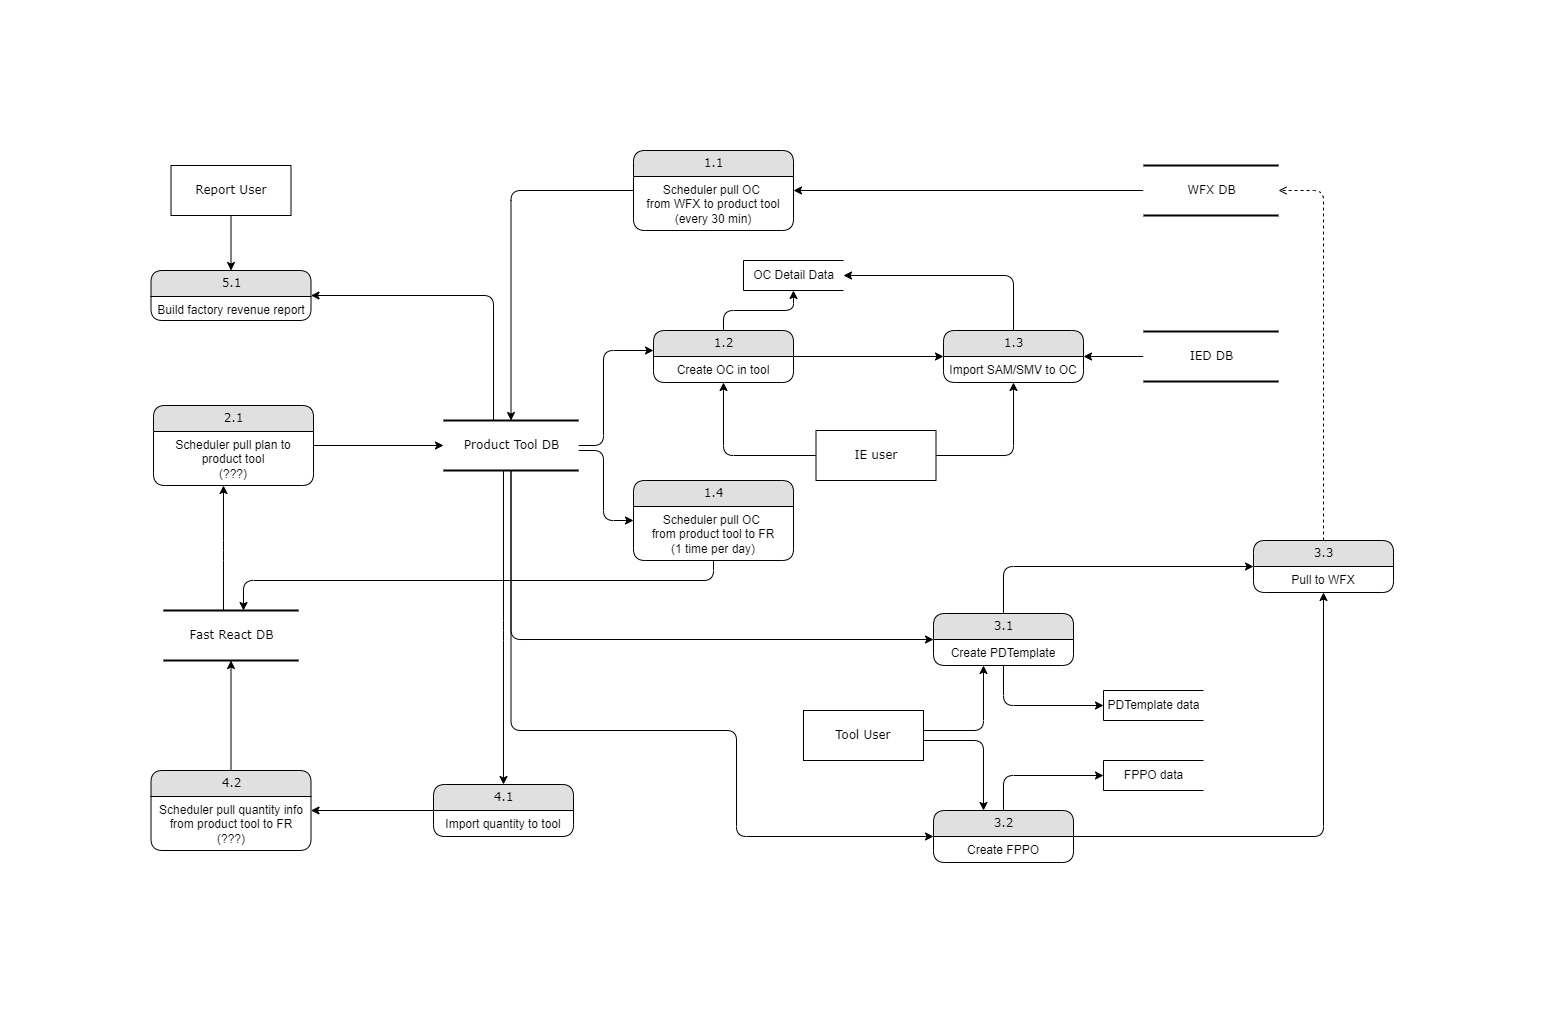

The diagram above was exported from draw.io. Its source (the exported page's mxGraphModel, read from the mxfile embedded in the PNG):
<mxGraphModel dx="2522" dy="1597" grid="1" gridSize="10" guides="1" tooltips="1" connect="1" arrows="1" fold="1" page="1" pageScale="1" pageWidth="1100" pageHeight="850" background="none" math="0" shadow="0">
  <root>
    <mxCell id="0" />
    <mxCell id="1" parent="0" />
    <mxCell id="5YApMIoEnulceuPG5mWW-17" style="edgeStyle=orthogonalEdgeStyle;rounded=1;orthogonalLoop=1;jettySize=auto;html=1;" edge="1" parent="1" source="17472293e6e8944d-4" target="5YApMIoEnulceuPG5mWW-14">
      <mxGeometry relative="1" as="geometry">
        <Array as="points">
          <mxPoint x="160" y="195" />
          <mxPoint x="160" y="100" />
        </Array>
      </mxGeometry>
    </mxCell>
    <mxCell id="5YApMIoEnulceuPG5mWW-40" style="edgeStyle=orthogonalEdgeStyle;rounded=1;orthogonalLoop=1;jettySize=auto;html=1;" edge="1" parent="1" source="17472293e6e8944d-4" target="5YApMIoEnulceuPG5mWW-36">
      <mxGeometry relative="1" as="geometry">
        <Array as="points">
          <mxPoint x="68" y="389" />
        </Array>
      </mxGeometry>
    </mxCell>
    <mxCell id="5YApMIoEnulceuPG5mWW-41" style="edgeStyle=orthogonalEdgeStyle;rounded=1;orthogonalLoop=1;jettySize=auto;html=1;" edge="1" parent="1" source="17472293e6e8944d-4" target="5YApMIoEnulceuPG5mWW-38">
      <mxGeometry relative="1" as="geometry">
        <Array as="points">
          <mxPoint x="68" y="480" />
          <mxPoint x="293" y="480" />
          <mxPoint x="293" y="586" />
        </Array>
      </mxGeometry>
    </mxCell>
    <mxCell id="5YApMIoEnulceuPG5mWW-49" style="edgeStyle=orthogonalEdgeStyle;rounded=1;orthogonalLoop=1;jettySize=auto;html=1;endArrow=classic;endFill=1;" edge="1" parent="1" source="17472293e6e8944d-4" target="5YApMIoEnulceuPG5mWW-47">
      <mxGeometry relative="1" as="geometry">
        <Array as="points">
          <mxPoint x="60" y="380" />
          <mxPoint x="60" y="380" />
        </Array>
      </mxGeometry>
    </mxCell>
    <mxCell id="5YApMIoEnulceuPG5mWW-56" style="edgeStyle=orthogonalEdgeStyle;rounded=1;orthogonalLoop=1;jettySize=auto;html=1;endArrow=classic;endFill=1;" edge="1" parent="1" source="17472293e6e8944d-4" target="5YApMIoEnulceuPG5mWW-27">
      <mxGeometry relative="1" as="geometry">
        <Array as="points">
          <mxPoint x="160" y="200" />
          <mxPoint x="160" y="270" />
        </Array>
      </mxGeometry>
    </mxCell>
    <mxCell id="5YApMIoEnulceuPG5mWW-62" style="edgeStyle=orthogonalEdgeStyle;rounded=1;orthogonalLoop=1;jettySize=auto;html=1;endArrow=classic;endFill=1;" edge="1" parent="1" source="17472293e6e8944d-4" target="5YApMIoEnulceuPG5mWW-54">
      <mxGeometry relative="1" as="geometry">
        <Array as="points">
          <mxPoint x="50" y="45" />
        </Array>
      </mxGeometry>
    </mxCell>
    <mxCell id="17472293e6e8944d-4" value="Product Tool DB" style="html=1;rounded=0;shadow=0;comic=0;labelBackgroundColor=none;strokeWidth=2;fontFamily=Verdana;fontSize=12;align=center;shape=mxgraph.ios7ui.horLines;" parent="1" vertex="1">
      <mxGeometry y="170" width="135" height="50" as="geometry" />
    </mxCell>
    <mxCell id="5YApMIoEnulceuPG5mWW-71" style="edgeStyle=orthogonalEdgeStyle;rounded=1;orthogonalLoop=1;jettySize=auto;html=1;endArrow=classic;endFill=1;" edge="1" parent="1" source="5YApMIoEnulceuPG5mWW-1" target="5YApMIoEnulceuPG5mWW-68">
      <mxGeometry relative="1" as="geometry">
        <Array as="points">
          <mxPoint x="570" y="25" />
        </Array>
      </mxGeometry>
    </mxCell>
    <mxCell id="5YApMIoEnulceuPG5mWW-1" value="1.3" style="swimlane;html=1;fontStyle=0;childLayout=stackLayout;horizontal=1;startSize=26;fillColor=#e0e0e0;horizontalStack=0;resizeParent=1;resizeLast=0;collapsible=1;marginBottom=0;swimlaneFillColor=#ffffff;align=center;rounded=1;shadow=0;comic=0;labelBackgroundColor=none;strokeWidth=1;fontFamily=Verdana;fontSize=12" vertex="1" parent="1">
      <mxGeometry x="500" y="80" width="140" height="52" as="geometry" />
    </mxCell>
    <mxCell id="5YApMIoEnulceuPG5mWW-2" value="Import SAM/SMV to OC" style="text;html=1;strokeColor=none;fillColor=none;spacingLeft=4;spacingRight=4;whiteSpace=wrap;overflow=hidden;rotatable=0;points=[[0,0.5],[1,0.5]];portConstraint=eastwest;align=center;" vertex="1" parent="5YApMIoEnulceuPG5mWW-1">
      <mxGeometry y="26" width="140" height="26" as="geometry" />
    </mxCell>
    <mxCell id="5YApMIoEnulceuPG5mWW-23" style="edgeStyle=orthogonalEdgeStyle;rounded=1;orthogonalLoop=1;jettySize=auto;html=1;" edge="1" parent="1" source="5YApMIoEnulceuPG5mWW-4" target="17472293e6e8944d-4">
      <mxGeometry relative="1" as="geometry" />
    </mxCell>
    <mxCell id="5YApMIoEnulceuPG5mWW-4" value="1.1" style="swimlane;html=1;fontStyle=0;childLayout=stackLayout;horizontal=1;startSize=26;fillColor=#e0e0e0;horizontalStack=0;resizeParent=1;resizeLast=0;collapsible=1;marginBottom=0;swimlaneFillColor=#ffffff;align=center;rounded=1;shadow=0;comic=0;labelBackgroundColor=none;strokeWidth=1;fontFamily=Verdana;fontSize=12" vertex="1" parent="1">
      <mxGeometry x="190" y="-100" width="160" height="80" as="geometry" />
    </mxCell>
    <mxCell id="5YApMIoEnulceuPG5mWW-5" value="Scheduler pull OC &lt;br&gt;from WFX to product tool&lt;br&gt;(every 30 min)" style="text;html=1;strokeColor=none;fillColor=none;spacingLeft=4;spacingRight=4;whiteSpace=wrap;overflow=hidden;rotatable=0;points=[[0,0.5],[1,0.5]];portConstraint=eastwest;align=center;" vertex="1" parent="5YApMIoEnulceuPG5mWW-4">
      <mxGeometry y="26" width="160" height="54" as="geometry" />
    </mxCell>
    <mxCell id="5YApMIoEnulceuPG5mWW-9" style="edgeStyle=orthogonalEdgeStyle;rounded=1;orthogonalLoop=1;jettySize=auto;html=1;" edge="1" parent="1" source="5YApMIoEnulceuPG5mWW-6" target="5YApMIoEnulceuPG5mWW-4">
      <mxGeometry relative="1" as="geometry" />
    </mxCell>
    <mxCell id="5YApMIoEnulceuPG5mWW-6" value="WFX DB" style="html=1;rounded=0;shadow=0;comic=0;labelBackgroundColor=none;strokeWidth=2;fontFamily=Verdana;fontSize=12;align=center;shape=mxgraph.ios7ui.horLines;" vertex="1" parent="1">
      <mxGeometry x="700" y="-85" width="135" height="50" as="geometry" />
    </mxCell>
    <mxCell id="5YApMIoEnulceuPG5mWW-61" style="edgeStyle=orthogonalEdgeStyle;rounded=1;orthogonalLoop=1;jettySize=auto;html=1;endArrow=classic;endFill=1;" edge="1" parent="1" source="5YApMIoEnulceuPG5mWW-12" target="5YApMIoEnulceuPG5mWW-1">
      <mxGeometry relative="1" as="geometry" />
    </mxCell>
    <mxCell id="5YApMIoEnulceuPG5mWW-12" value="IED DB" style="html=1;rounded=0;shadow=0;comic=0;labelBackgroundColor=none;strokeWidth=2;fontFamily=Verdana;fontSize=12;align=center;shape=mxgraph.ios7ui.horLines;" vertex="1" parent="1">
      <mxGeometry x="700" y="81" width="135" height="50" as="geometry" />
    </mxCell>
    <mxCell id="5YApMIoEnulceuPG5mWW-20" style="edgeStyle=orthogonalEdgeStyle;rounded=1;orthogonalLoop=1;jettySize=auto;html=1;" edge="1" parent="1" source="5YApMIoEnulceuPG5mWW-14" target="5YApMIoEnulceuPG5mWW-1">
      <mxGeometry relative="1" as="geometry" />
    </mxCell>
    <mxCell id="5YApMIoEnulceuPG5mWW-70" style="edgeStyle=orthogonalEdgeStyle;rounded=1;orthogonalLoop=1;jettySize=auto;html=1;entryX=0.5;entryY=1;entryDx=0;entryDy=0;endArrow=classic;endFill=1;" edge="1" parent="1" source="5YApMIoEnulceuPG5mWW-14" target="5YApMIoEnulceuPG5mWW-68">
      <mxGeometry relative="1" as="geometry" />
    </mxCell>
    <mxCell id="5YApMIoEnulceuPG5mWW-14" value="1.2" style="swimlane;html=1;fontStyle=0;childLayout=stackLayout;horizontal=1;startSize=26;fillColor=#e0e0e0;horizontalStack=0;resizeParent=1;resizeLast=0;collapsible=1;marginBottom=0;swimlaneFillColor=#ffffff;align=center;rounded=1;shadow=0;comic=0;labelBackgroundColor=none;strokeWidth=1;fontFamily=Verdana;fontSize=12" vertex="1" parent="1">
      <mxGeometry x="210" y="80" width="140" height="52" as="geometry" />
    </mxCell>
    <mxCell id="5YApMIoEnulceuPG5mWW-15" value="Create OC in tool" style="text;html=1;strokeColor=none;fillColor=none;spacingLeft=4;spacingRight=4;whiteSpace=wrap;overflow=hidden;rotatable=0;points=[[0,0.5],[1,0.5]];portConstraint=eastwest;align=center;" vertex="1" parent="5YApMIoEnulceuPG5mWW-14">
      <mxGeometry y="26" width="140" height="26" as="geometry" />
    </mxCell>
    <mxCell id="5YApMIoEnulceuPG5mWW-22" style="edgeStyle=orthogonalEdgeStyle;rounded=1;orthogonalLoop=1;jettySize=auto;html=1;" edge="1" parent="1" source="5YApMIoEnulceuPG5mWW-21" target="5YApMIoEnulceuPG5mWW-14">
      <mxGeometry relative="1" as="geometry" />
    </mxCell>
    <mxCell id="5YApMIoEnulceuPG5mWW-24" style="edgeStyle=orthogonalEdgeStyle;rounded=1;orthogonalLoop=1;jettySize=auto;html=1;" edge="1" parent="1" source="5YApMIoEnulceuPG5mWW-21" target="5YApMIoEnulceuPG5mWW-1">
      <mxGeometry relative="1" as="geometry" />
    </mxCell>
    <mxCell id="5YApMIoEnulceuPG5mWW-21" value="IE user" style="whiteSpace=wrap;html=1;rounded=0;shadow=0;comic=0;labelBackgroundColor=none;strokeWidth=1;fontFamily=Verdana;fontSize=12;align=center;" vertex="1" parent="1">
      <mxGeometry x="372.5" y="180" width="120" height="50" as="geometry" />
    </mxCell>
    <mxCell id="5YApMIoEnulceuPG5mWW-31" style="edgeStyle=orthogonalEdgeStyle;rounded=1;orthogonalLoop=1;jettySize=auto;html=1;" edge="1" parent="1" source="5YApMIoEnulceuPG5mWW-27" target="5YApMIoEnulceuPG5mWW-30">
      <mxGeometry relative="1" as="geometry">
        <Array as="points">
          <mxPoint x="270" y="330" />
          <mxPoint x="-200" y="330" />
        </Array>
      </mxGeometry>
    </mxCell>
    <mxCell id="5YApMIoEnulceuPG5mWW-27" value="1.4" style="swimlane;html=1;fontStyle=0;childLayout=stackLayout;horizontal=1;startSize=26;fillColor=#e0e0e0;horizontalStack=0;resizeParent=1;resizeLast=0;collapsible=1;marginBottom=0;swimlaneFillColor=#ffffff;align=center;rounded=1;shadow=0;comic=0;labelBackgroundColor=none;strokeWidth=1;fontFamily=Verdana;fontSize=12" vertex="1" parent="1">
      <mxGeometry x="190" y="230" width="160" height="80" as="geometry" />
    </mxCell>
    <mxCell id="5YApMIoEnulceuPG5mWW-28" value="Scheduler pull OC &lt;br&gt;from product tool to FR&lt;br&gt;(1 time per day)" style="text;html=1;strokeColor=none;fillColor=none;spacingLeft=4;spacingRight=4;whiteSpace=wrap;overflow=hidden;rotatable=0;points=[[0,0.5],[1,0.5]];portConstraint=eastwest;align=center;" vertex="1" parent="5YApMIoEnulceuPG5mWW-27">
      <mxGeometry y="26" width="160" height="54" as="geometry" />
    </mxCell>
    <mxCell id="5YApMIoEnulceuPG5mWW-34" style="edgeStyle=orthogonalEdgeStyle;rounded=1;orthogonalLoop=1;jettySize=auto;html=1;" edge="1" parent="1" source="5YApMIoEnulceuPG5mWW-30" target="5YApMIoEnulceuPG5mWW-32">
      <mxGeometry relative="1" as="geometry">
        <Array as="points">
          <mxPoint x="-220" y="300" />
          <mxPoint x="-220" y="300" />
        </Array>
      </mxGeometry>
    </mxCell>
    <mxCell id="5YApMIoEnulceuPG5mWW-30" value="Fast React DB" style="html=1;rounded=0;shadow=0;comic=0;labelBackgroundColor=none;strokeWidth=2;fontFamily=Verdana;fontSize=12;align=center;shape=mxgraph.ios7ui.horLines;" vertex="1" parent="1">
      <mxGeometry x="-280" y="360" width="135" height="50" as="geometry" />
    </mxCell>
    <mxCell id="5YApMIoEnulceuPG5mWW-35" style="edgeStyle=orthogonalEdgeStyle;rounded=1;orthogonalLoop=1;jettySize=auto;html=1;" edge="1" parent="1" source="5YApMIoEnulceuPG5mWW-32" target="17472293e6e8944d-4">
      <mxGeometry relative="1" as="geometry">
        <Array as="points">
          <mxPoint x="58" y="210" />
        </Array>
      </mxGeometry>
    </mxCell>
    <mxCell id="5YApMIoEnulceuPG5mWW-32" value="2.1" style="swimlane;html=1;fontStyle=0;childLayout=stackLayout;horizontal=1;startSize=26;fillColor=#e0e0e0;horizontalStack=0;resizeParent=1;resizeLast=0;collapsible=1;marginBottom=0;swimlaneFillColor=#ffffff;align=center;rounded=1;shadow=0;comic=0;labelBackgroundColor=none;strokeWidth=1;fontFamily=Verdana;fontSize=12" vertex="1" parent="1">
      <mxGeometry x="-290" y="155" width="160" height="80" as="geometry" />
    </mxCell>
    <mxCell id="5YApMIoEnulceuPG5mWW-33" value="Scheduler pull plan to product tool&lt;br&gt;(???)" style="text;html=1;strokeColor=none;fillColor=none;spacingLeft=4;spacingRight=4;whiteSpace=wrap;overflow=hidden;rotatable=0;points=[[0,0.5],[1,0.5]];portConstraint=eastwest;align=center;" vertex="1" parent="5YApMIoEnulceuPG5mWW-32">
      <mxGeometry y="26" width="160" height="54" as="geometry" />
    </mxCell>
    <mxCell id="5YApMIoEnulceuPG5mWW-45" style="edgeStyle=orthogonalEdgeStyle;rounded=1;orthogonalLoop=1;jettySize=auto;html=1;" edge="1" parent="1" source="5YApMIoEnulceuPG5mWW-36" target="5YApMIoEnulceuPG5mWW-42">
      <mxGeometry relative="1" as="geometry">
        <Array as="points">
          <mxPoint x="560" y="316" />
        </Array>
      </mxGeometry>
    </mxCell>
    <mxCell id="5YApMIoEnulceuPG5mWW-75" style="edgeStyle=orthogonalEdgeStyle;rounded=1;orthogonalLoop=1;jettySize=auto;html=1;endArrow=classic;endFill=1;" edge="1" parent="1" source="5YApMIoEnulceuPG5mWW-36" target="5YApMIoEnulceuPG5mWW-72">
      <mxGeometry relative="1" as="geometry">
        <Array as="points">
          <mxPoint x="560" y="455" />
        </Array>
      </mxGeometry>
    </mxCell>
    <mxCell id="5YApMIoEnulceuPG5mWW-36" value="3.1" style="swimlane;html=1;fontStyle=0;childLayout=stackLayout;horizontal=1;startSize=26;fillColor=#e0e0e0;horizontalStack=0;resizeParent=1;resizeLast=0;collapsible=1;marginBottom=0;swimlaneFillColor=#ffffff;align=center;rounded=1;shadow=0;comic=0;labelBackgroundColor=none;strokeWidth=1;fontFamily=Verdana;fontSize=12" vertex="1" parent="1">
      <mxGeometry x="490" y="363" width="140" height="52" as="geometry" />
    </mxCell>
    <mxCell id="5YApMIoEnulceuPG5mWW-37" value="Create PDTemplate" style="text;html=1;strokeColor=none;fillColor=none;spacingLeft=4;spacingRight=4;whiteSpace=wrap;overflow=hidden;rotatable=0;points=[[0,0.5],[1,0.5]];portConstraint=eastwest;align=center;" vertex="1" parent="5YApMIoEnulceuPG5mWW-36">
      <mxGeometry y="26" width="140" height="26" as="geometry" />
    </mxCell>
    <mxCell id="5YApMIoEnulceuPG5mWW-44" style="edgeStyle=orthogonalEdgeStyle;rounded=1;orthogonalLoop=1;jettySize=auto;html=1;" edge="1" parent="1" source="5YApMIoEnulceuPG5mWW-38" target="5YApMIoEnulceuPG5mWW-42">
      <mxGeometry relative="1" as="geometry" />
    </mxCell>
    <mxCell id="5YApMIoEnulceuPG5mWW-76" style="edgeStyle=orthogonalEdgeStyle;rounded=1;orthogonalLoop=1;jettySize=auto;html=1;endArrow=classic;endFill=1;" edge="1" parent="1" source="5YApMIoEnulceuPG5mWW-38" target="5YApMIoEnulceuPG5mWW-73">
      <mxGeometry relative="1" as="geometry">
        <Array as="points">
          <mxPoint x="560" y="525" />
        </Array>
      </mxGeometry>
    </mxCell>
    <mxCell id="5YApMIoEnulceuPG5mWW-38" value="3.2" style="swimlane;html=1;fontStyle=0;childLayout=stackLayout;horizontal=1;startSize=26;fillColor=#e0e0e0;horizontalStack=0;resizeParent=1;resizeLast=0;collapsible=1;marginBottom=0;swimlaneFillColor=#ffffff;align=center;rounded=1;shadow=0;comic=0;labelBackgroundColor=none;strokeWidth=1;fontFamily=Verdana;fontSize=12" vertex="1" parent="1">
      <mxGeometry x="490" y="560" width="140" height="52" as="geometry" />
    </mxCell>
    <mxCell id="5YApMIoEnulceuPG5mWW-39" value="Create FPPO" style="text;html=1;strokeColor=none;fillColor=none;spacingLeft=4;spacingRight=4;whiteSpace=wrap;overflow=hidden;rotatable=0;points=[[0,0.5],[1,0.5]];portConstraint=eastwest;align=center;" vertex="1" parent="5YApMIoEnulceuPG5mWW-38">
      <mxGeometry y="26" width="140" height="26" as="geometry" />
    </mxCell>
    <mxCell id="5YApMIoEnulceuPG5mWW-46" style="rounded=1;orthogonalLoop=1;jettySize=auto;html=1;dashed=1;endArrow=open;endFill=0;edgeStyle=orthogonalEdgeStyle;" edge="1" parent="1" source="5YApMIoEnulceuPG5mWW-42" target="5YApMIoEnulceuPG5mWW-6">
      <mxGeometry relative="1" as="geometry">
        <Array as="points">
          <mxPoint x="880" y="-60" />
        </Array>
      </mxGeometry>
    </mxCell>
    <mxCell id="5YApMIoEnulceuPG5mWW-42" value="3.3" style="swimlane;html=1;fontStyle=0;childLayout=stackLayout;horizontal=1;startSize=26;fillColor=#e0e0e0;horizontalStack=0;resizeParent=1;resizeLast=0;collapsible=1;marginBottom=0;swimlaneFillColor=#ffffff;align=center;rounded=1;shadow=0;comic=0;labelBackgroundColor=none;strokeWidth=1;fontFamily=Verdana;fontSize=12" vertex="1" parent="1">
      <mxGeometry x="810" y="290" width="140" height="52" as="geometry" />
    </mxCell>
    <mxCell id="5YApMIoEnulceuPG5mWW-43" value="Pull to WFX" style="text;html=1;strokeColor=none;fillColor=none;spacingLeft=4;spacingRight=4;whiteSpace=wrap;overflow=hidden;rotatable=0;points=[[0,0.5],[1,0.5]];portConstraint=eastwest;align=center;" vertex="1" parent="5YApMIoEnulceuPG5mWW-42">
      <mxGeometry y="26" width="140" height="26" as="geometry" />
    </mxCell>
    <mxCell id="5YApMIoEnulceuPG5mWW-52" style="edgeStyle=orthogonalEdgeStyle;rounded=1;orthogonalLoop=1;jettySize=auto;html=1;endArrow=classic;endFill=1;" edge="1" parent="1" source="5YApMIoEnulceuPG5mWW-47" target="5YApMIoEnulceuPG5mWW-50">
      <mxGeometry relative="1" as="geometry" />
    </mxCell>
    <mxCell id="5YApMIoEnulceuPG5mWW-47" value="4.1" style="swimlane;html=1;fontStyle=0;childLayout=stackLayout;horizontal=1;startSize=26;fillColor=#e0e0e0;horizontalStack=0;resizeParent=1;resizeLast=0;collapsible=1;marginBottom=0;swimlaneFillColor=#ffffff;align=center;rounded=1;shadow=0;comic=0;labelBackgroundColor=none;strokeWidth=1;fontFamily=Verdana;fontSize=12" vertex="1" parent="1">
      <mxGeometry x="-10" y="534" width="140" height="52" as="geometry" />
    </mxCell>
    <mxCell id="5YApMIoEnulceuPG5mWW-48" value="Import quantity to tool" style="text;html=1;strokeColor=none;fillColor=none;spacingLeft=4;spacingRight=4;whiteSpace=wrap;overflow=hidden;rotatable=0;points=[[0,0.5],[1,0.5]];portConstraint=eastwest;align=center;" vertex="1" parent="5YApMIoEnulceuPG5mWW-47">
      <mxGeometry y="26" width="140" height="26" as="geometry" />
    </mxCell>
    <mxCell id="5YApMIoEnulceuPG5mWW-57" style="edgeStyle=orthogonalEdgeStyle;rounded=1;orthogonalLoop=1;jettySize=auto;html=1;endArrow=classic;endFill=1;" edge="1" parent="1" source="5YApMIoEnulceuPG5mWW-50" target="5YApMIoEnulceuPG5mWW-30">
      <mxGeometry relative="1" as="geometry" />
    </mxCell>
    <mxCell id="5YApMIoEnulceuPG5mWW-50" value="4.2" style="swimlane;html=1;fontStyle=0;childLayout=stackLayout;horizontal=1;startSize=26;fillColor=#e0e0e0;horizontalStack=0;resizeParent=1;resizeLast=0;collapsible=1;marginBottom=0;swimlaneFillColor=#ffffff;align=center;rounded=1;shadow=0;comic=0;labelBackgroundColor=none;strokeWidth=1;fontFamily=Verdana;fontSize=12" vertex="1" parent="1">
      <mxGeometry x="-292.5" y="520" width="160" height="80" as="geometry" />
    </mxCell>
    <mxCell id="5YApMIoEnulceuPG5mWW-51" value="Scheduler pull quantity info&lt;br&gt;from product tool to FR&lt;br&gt;(???)" style="text;html=1;strokeColor=none;fillColor=none;spacingLeft=4;spacingRight=4;whiteSpace=wrap;overflow=hidden;rotatable=0;points=[[0,0.5],[1,0.5]];portConstraint=eastwest;align=center;" vertex="1" parent="5YApMIoEnulceuPG5mWW-50">
      <mxGeometry y="26" width="160" height="54" as="geometry" />
    </mxCell>
    <mxCell id="5YApMIoEnulceuPG5mWW-54" value="5.1" style="swimlane;html=1;fontStyle=0;childLayout=stackLayout;horizontal=1;startSize=26;fillColor=#e0e0e0;horizontalStack=0;resizeParent=1;resizeLast=0;collapsible=1;marginBottom=0;swimlaneFillColor=#ffffff;align=center;rounded=1;shadow=0;comic=0;labelBackgroundColor=none;strokeWidth=1;fontFamily=Verdana;fontSize=12" vertex="1" parent="1">
      <mxGeometry x="-292.5" y="20" width="160" height="50" as="geometry" />
    </mxCell>
    <mxCell id="5YApMIoEnulceuPG5mWW-55" value="Build factory revenue report" style="text;html=1;strokeColor=none;fillColor=none;spacingLeft=4;spacingRight=4;whiteSpace=wrap;overflow=hidden;rotatable=0;points=[[0,0.5],[1,0.5]];portConstraint=eastwest;align=center;" vertex="1" parent="5YApMIoEnulceuPG5mWW-54">
      <mxGeometry y="26" width="160" height="24" as="geometry" />
    </mxCell>
    <mxCell id="5YApMIoEnulceuPG5mWW-59" style="edgeStyle=orthogonalEdgeStyle;rounded=1;orthogonalLoop=1;jettySize=auto;html=1;endArrow=classic;endFill=1;" edge="1" parent="1" source="5YApMIoEnulceuPG5mWW-58" target="5YApMIoEnulceuPG5mWW-38">
      <mxGeometry relative="1" as="geometry">
        <Array as="points">
          <mxPoint x="540" y="490" />
        </Array>
      </mxGeometry>
    </mxCell>
    <mxCell id="5YApMIoEnulceuPG5mWW-60" style="edgeStyle=orthogonalEdgeStyle;rounded=1;orthogonalLoop=1;jettySize=auto;html=1;endArrow=classic;endFill=1;" edge="1" parent="1" source="5YApMIoEnulceuPG5mWW-58" target="5YApMIoEnulceuPG5mWW-36">
      <mxGeometry relative="1" as="geometry">
        <Array as="points">
          <mxPoint x="540" y="480" />
        </Array>
      </mxGeometry>
    </mxCell>
    <mxCell id="5YApMIoEnulceuPG5mWW-58" value="Tool User" style="whiteSpace=wrap;html=1;rounded=0;shadow=0;comic=0;labelBackgroundColor=none;strokeWidth=1;fontFamily=Verdana;fontSize=12;align=center;" vertex="1" parent="1">
      <mxGeometry x="360" y="460" width="120" height="50" as="geometry" />
    </mxCell>
    <mxCell id="5YApMIoEnulceuPG5mWW-68" value="OC Detail Data" style="html=1;dashed=0;whitespace=wrap;shape=partialRectangle;right=0;" vertex="1" parent="1">
      <mxGeometry x="300" y="10" width="100" height="30" as="geometry" />
    </mxCell>
    <mxCell id="5YApMIoEnulceuPG5mWW-72" value="PDTemplate data" style="html=1;dashed=0;whitespace=wrap;shape=partialRectangle;right=0;" vertex="1" parent="1">
      <mxGeometry x="660" y="440" width="100" height="30" as="geometry" />
    </mxCell>
    <mxCell id="5YApMIoEnulceuPG5mWW-73" value="FPPO data" style="html=1;dashed=0;whitespace=wrap;shape=partialRectangle;right=0;" vertex="1" parent="1">
      <mxGeometry x="660" y="510" width="100" height="30" as="geometry" />
    </mxCell>
    <mxCell id="5YApMIoEnulceuPG5mWW-78" style="edgeStyle=orthogonalEdgeStyle;rounded=1;orthogonalLoop=1;jettySize=auto;html=1;endArrow=classic;endFill=1;" edge="1" parent="1" source="5YApMIoEnulceuPG5mWW-77" target="5YApMIoEnulceuPG5mWW-54">
      <mxGeometry relative="1" as="geometry" />
    </mxCell>
    <mxCell id="5YApMIoEnulceuPG5mWW-77" value="Report User" style="whiteSpace=wrap;html=1;rounded=0;shadow=0;comic=0;labelBackgroundColor=none;strokeWidth=1;fontFamily=Verdana;fontSize=12;align=center;" vertex="1" parent="1">
      <mxGeometry x="-272.5" y="-85" width="120" height="50" as="geometry" />
    </mxCell>
  </root>
</mxGraphModel>